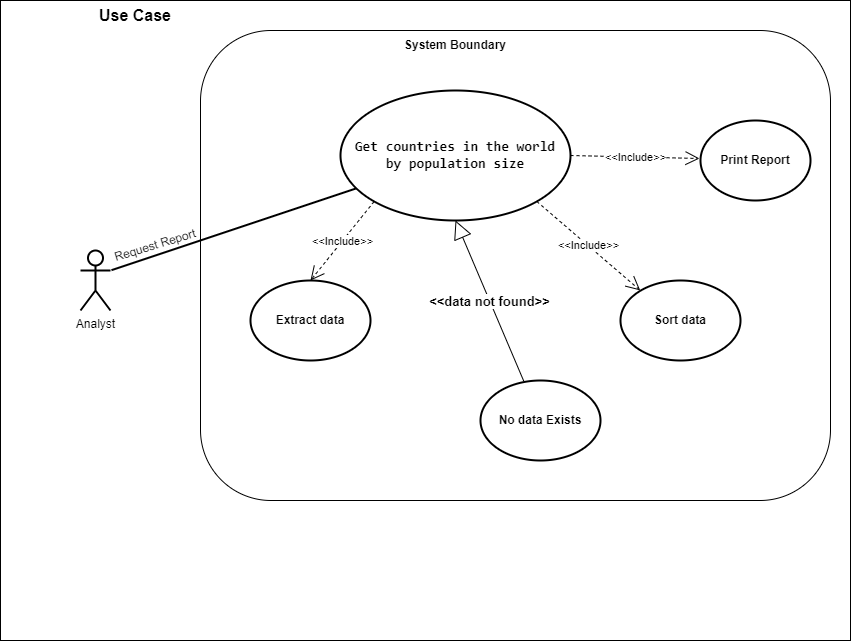

The diagram above was exported from draw.io. Its source (the exported page's mxGraphModel, read from the mxfile embedded in the PNG):
<mxGraphModel dx="684" dy="536" grid="1" gridSize="10" guides="1" tooltips="1" connect="1" arrows="1" fold="1" page="1" pageScale="1" pageWidth="850" pageHeight="1100" background="#ffffff" math="0" shadow="0">
  <root>
    <mxCell id="0" />
    <mxCell id="1" parent="0" />
    <mxCell id="YB_Fl3QWe10lJPUoJLa8-48" value="" style="rounded=0;whiteSpace=wrap;html=1;glass=0;" parent="1" vertex="1">
      <mxGeometry x="80" y="170" width="850" height="640" as="geometry" />
    </mxCell>
    <mxCell id="11" value="" style="rounded=1;whiteSpace=wrap;html=1;" parent="1" vertex="1">
      <mxGeometry x="280" y="200" width="630" height="470" as="geometry" />
    </mxCell>
    <mxCell id="YB_Fl3QWe10lJPUoJLa8-53" value="Analyst" style="shape=umlActor;verticalLabelPosition=bottom;verticalAlign=top;html=1;outlineConnect=0;strokeWidth=2;perimeterSpacing=1;" parent="1" vertex="1">
      <mxGeometry x="160" y="420" width="30" height="60" as="geometry" />
    </mxCell>
    <mxCell id="YB_Fl3QWe10lJPUoJLa8-54" value="" style="endArrow=none;html=1;rounded=0;exitX=1;exitY=0.3333333333333333;exitDx=0;exitDy=0;exitPerimeter=0;strokeWidth=2;" parent="1" source="YB_Fl3QWe10lJPUoJLa8-53" target="YB_Fl3QWe10lJPUoJLa8-52" edge="1">
      <mxGeometry width="50" height="50" relative="1" as="geometry">
        <mxPoint x="260" y="450" as="sourcePoint" />
        <mxPoint x="460" y="400" as="targetPoint" />
      </mxGeometry>
    </mxCell>
    <mxCell id="YB_Fl3QWe10lJPUoJLa8-69" value="&lt;b&gt;&lt;font style=&quot;font-size: 16px;&quot;&gt;Use Case&lt;/font&gt;&lt;/b&gt;" style="text;html=1;strokeColor=none;fillColor=none;align=center;verticalAlign=middle;whiteSpace=wrap;rounded=0;" parent="1" vertex="1">
      <mxGeometry x="170" y="170" width="90" height="30" as="geometry" />
    </mxCell>
    <mxCell id="YB_Fl3QWe10lJPUoJLa8-52" value="&lt;div style=&quot;&quot;&gt;&lt;pre style=&quot;font-family: &amp;quot;JetBrains Mono&amp;quot;, monospace; font-size: 14px;&quot;&gt;&lt;div style=&quot;&quot;&gt;&lt;pre style=&quot;font-family: &amp;quot;JetBrains Mono&amp;quot;, monospace;&quot;&gt;&lt;div style=&quot;&quot;&gt;&lt;pre style=&quot;font-family: &amp;quot;JetBrains Mono&amp;quot;, monospace;&quot;&gt;Get countries in the world&lt;br&gt;by population size&lt;/pre&gt;&lt;/div&gt;&lt;/pre&gt;&lt;/div&gt;&lt;/pre&gt;&lt;/div&gt;" style="ellipse;whiteSpace=wrap;html=1;fillStyle=auto;strokeOpacity=100;fontStyle=1;shadow=0;strokeWidth=2;align=center;" parent="1" vertex="1">
      <mxGeometry x="420" y="260" width="230" height="130" as="geometry" />
    </mxCell>
    <mxCell id="YB_Fl3QWe10lJPUoJLa8-68" value="&lt;font style=&quot;font-size: 13px;&quot;&gt;&lt;b&gt;&amp;lt;&amp;lt;data not found&amp;gt;&amp;gt;&lt;/b&gt;&lt;/font&gt;" style="endArrow=block;endSize=16;endFill=0;html=1;rounded=0;entryX=0.5;entryY=1;entryDx=0;entryDy=0;" parent="1" source="YB_Fl3QWe10lJPUoJLa8-62" target="YB_Fl3QWe10lJPUoJLa8-52" edge="1">
      <mxGeometry width="160" relative="1" as="geometry">
        <mxPoint x="1540" y="480" as="sourcePoint" />
        <mxPoint x="1350" y="547.8571428571429" as="targetPoint" />
      </mxGeometry>
    </mxCell>
    <mxCell id="YB_Fl3QWe10lJPUoJLa8-58" value="&amp;lt;&amp;lt;Include&amp;gt;&amp;gt;" style="endArrow=open;endSize=12;dashed=1;html=1;rounded=0;exitX=1;exitY=0.5;exitDx=0;exitDy=0;strokeWidth=1;" parent="1" source="YB_Fl3QWe10lJPUoJLa8-52" edge="1">
      <mxGeometry width="160" relative="1" as="geometry">
        <mxPoint x="1410" y="399.28999999999996" as="sourcePoint" />
        <mxPoint x="779" y="328" as="targetPoint" />
      </mxGeometry>
    </mxCell>
    <mxCell id="YB_Fl3QWe10lJPUoJLa8-60" value="&amp;lt;&amp;lt;Include&amp;gt;&amp;gt;" style="endArrow=open;endSize=12;dashed=1;html=1;rounded=0;entryX=0.5;entryY=0;entryDx=0;entryDy=0;exitX=0;exitY=1;exitDx=0;exitDy=0;strokeWidth=1;fontSize=11;" parent="1" source="YB_Fl3QWe10lJPUoJLa8-52" target="YB_Fl3QWe10lJPUoJLa8-56" edge="1">
      <mxGeometry width="160" relative="1" as="geometry">
        <mxPoint x="1330" y="464" as="sourcePoint" />
        <mxPoint x="1400" y="595" as="targetPoint" />
        <Array as="points" />
      </mxGeometry>
    </mxCell>
    <mxCell id="YB_Fl3QWe10lJPUoJLa8-56" value="&lt;b&gt;Extract data&lt;/b&gt;" style="ellipse;whiteSpace=wrap;html=1;strokeWidth=2;" parent="1" vertex="1">
      <mxGeometry x="330" y="450" width="120" height="80" as="geometry" />
    </mxCell>
    <mxCell id="YB_Fl3QWe10lJPUoJLa8-57" value="&lt;b&gt;Sort data&lt;/b&gt;" style="ellipse;whiteSpace=wrap;html=1;strokeWidth=2;" parent="1" vertex="1">
      <mxGeometry x="700" y="450" width="120" height="80" as="geometry" />
    </mxCell>
    <mxCell id="YB_Fl3QWe10lJPUoJLa8-59" value="&amp;lt;&amp;lt;Include&amp;gt;&amp;gt;" style="endArrow=open;endSize=12;dashed=1;html=1;rounded=0;strokeWidth=1;entryX=0.698;entryY=0.553;entryDx=0;entryDy=0;entryPerimeter=0;exitX=1;exitY=1;exitDx=0;exitDy=0;" parent="1" source="YB_Fl3QWe10lJPUoJLa8-52" target="11" edge="1">
      <mxGeometry width="160" relative="1" as="geometry">
        <mxPoint x="590" y="384.5" as="sourcePoint" />
        <mxPoint x="620" y="450" as="targetPoint" />
      </mxGeometry>
    </mxCell>
    <mxCell id="YB_Fl3QWe10lJPUoJLa8-62" value="&lt;b&gt;No data Exists&lt;/b&gt;" style="ellipse;whiteSpace=wrap;html=1;strokeWidth=2;perimeterSpacing=1;" parent="1" vertex="1">
      <mxGeometry x="560" y="550" width="120" height="80" as="geometry" />
    </mxCell>
    <mxCell id="YB_Fl3QWe10lJPUoJLa8-61" value="&lt;b&gt;Print Report&lt;/b&gt;" style="ellipse;whiteSpace=wrap;html=1;perimeterSpacing=1;strokeWidth=2;" parent="1" vertex="1">
      <mxGeometry x="780" y="290" width="110" height="80" as="geometry" />
    </mxCell>
    <mxCell id="YB_Fl3QWe10lJPUoJLa8-55" value="Request Report" style="text;html=1;strokeColor=none;fillColor=none;align=center;verticalAlign=middle;whiteSpace=wrap;rounded=0;rotation=343;strokeWidth=3;direction=east;flipH=0;flipV=1;" parent="1" vertex="1">
      <mxGeometry x="190" y="390" width="90" height="50" as="geometry" />
    </mxCell>
    <mxCell id="13" value="&lt;b&gt;System Boundary&lt;/b&gt;" style="text;html=1;strokeColor=none;fillColor=none;align=center;verticalAlign=middle;whiteSpace=wrap;rounded=0;" parent="1" vertex="1">
      <mxGeometry x="475" y="200" width="120" height="30" as="geometry" />
    </mxCell>
  </root>
</mxGraphModel>